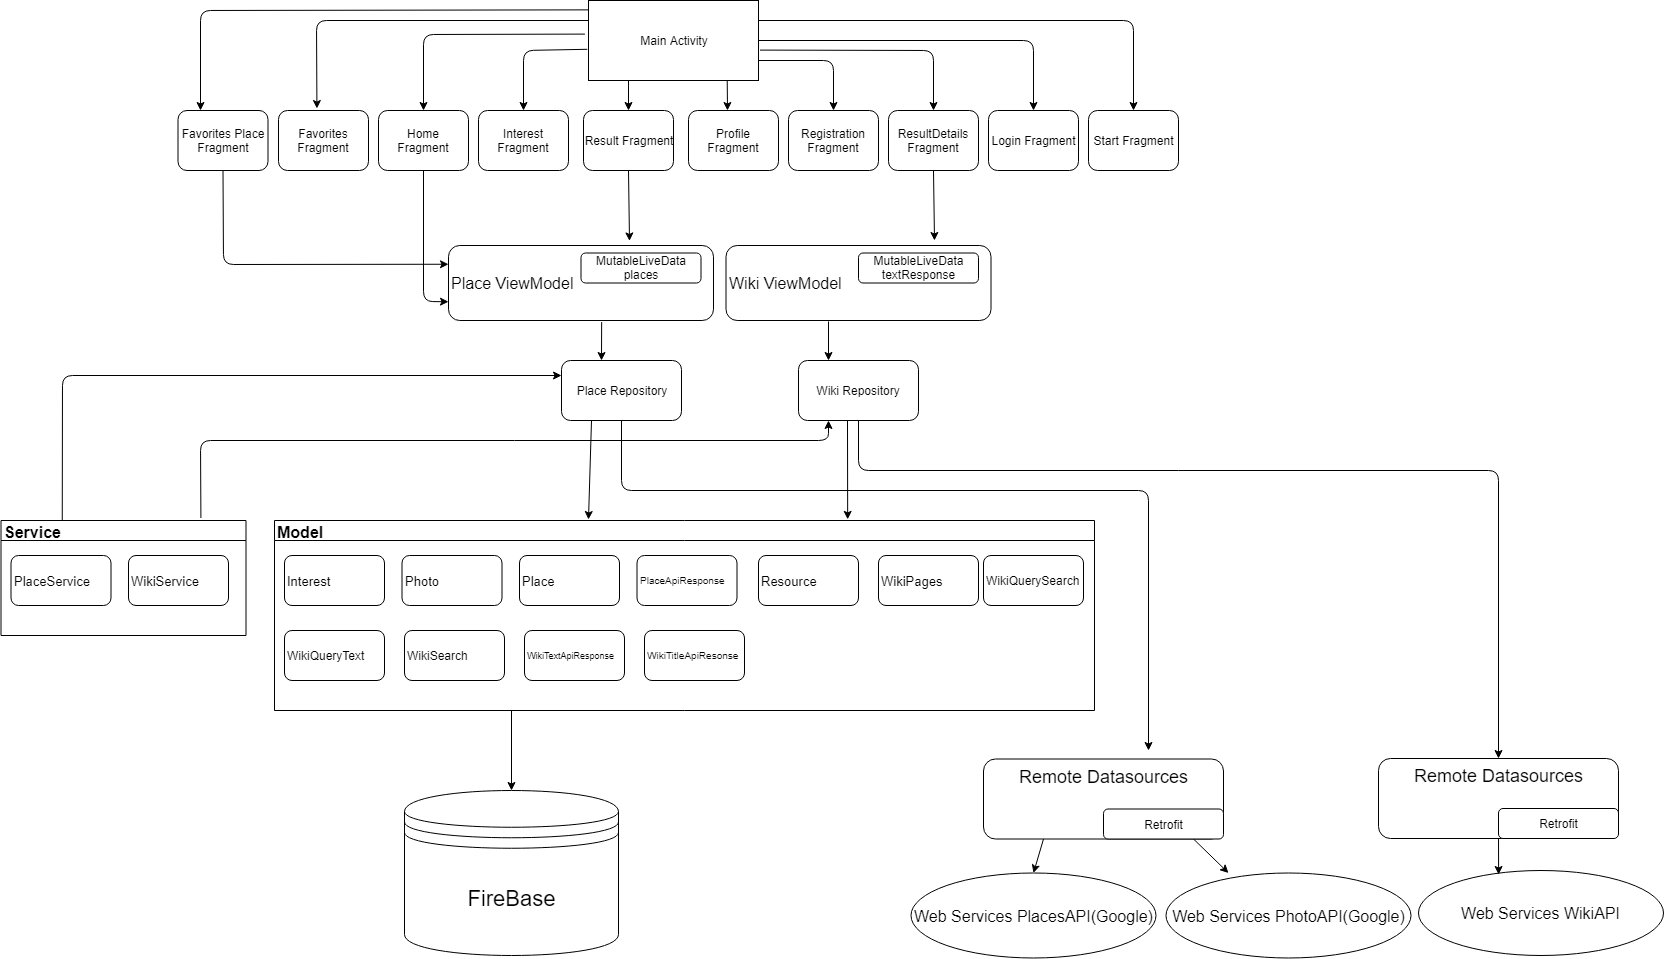

The diagram above was exported from draw.io. Its source (the exported page's mxGraphModel, read from the mxfile embedded in the PNG):
<mxGraphModel dx="1851" dy="595" grid="1" gridSize="10" guides="1" tooltips="1" connect="1" arrows="1" fold="1" page="1" pageScale="1" pageWidth="827" pageHeight="1169" math="0" shadow="0">
  <root>
    <mxCell id="0" />
    <mxCell id="1" parent="0" />
    <mxCell id="VE-OL6Hv4lBCfMk_6rgG-1" value="Main Activity" style="rounded=0;whiteSpace=wrap;html=1;" parent="1" vertex="1">
      <mxGeometry x="320" y="90" width="170" height="80" as="geometry" />
    </mxCell>
    <mxCell id="VE-OL6Hv4lBCfMk_6rgG-2" value="Favorites Fragment" style="rounded=1;whiteSpace=wrap;html=1;" parent="1" vertex="1">
      <mxGeometry x="10" y="200" width="90" height="60" as="geometry" />
    </mxCell>
    <mxCell id="VE-OL6Hv4lBCfMk_6rgG-5" value="Home Fragment" style="rounded=1;whiteSpace=wrap;html=1;" parent="1" vertex="1">
      <mxGeometry x="110" y="200" width="90" height="60" as="geometry" />
    </mxCell>
    <mxCell id="VE-OL6Hv4lBCfMk_6rgG-6" value="Interest Fragment" style="rounded=1;whiteSpace=wrap;html=1;" parent="1" vertex="1">
      <mxGeometry x="210" y="200" width="90" height="60" as="geometry" />
    </mxCell>
    <mxCell id="VE-OL6Hv4lBCfMk_6rgG-7" value="Login Fragment" style="rounded=1;whiteSpace=wrap;html=1;" parent="1" vertex="1">
      <mxGeometry x="720" y="200" width="90" height="60" as="geometry" />
    </mxCell>
    <mxCell id="VE-OL6Hv4lBCfMk_6rgG-8" value="Profile Fragment" style="rounded=1;whiteSpace=wrap;html=1;" parent="1" vertex="1">
      <mxGeometry x="420" y="200" width="90" height="60" as="geometry" />
    </mxCell>
    <mxCell id="VE-OL6Hv4lBCfMk_6rgG-9" value="Registration Fragment" style="rounded=1;whiteSpace=wrap;html=1;" parent="1" vertex="1">
      <mxGeometry x="520" y="200" width="90" height="60" as="geometry" />
    </mxCell>
    <mxCell id="VE-OL6Hv4lBCfMk_6rgG-10" value="ResultDetails Fragment" style="rounded=1;whiteSpace=wrap;html=1;" parent="1" vertex="1">
      <mxGeometry x="620" y="200" width="90" height="60" as="geometry" />
    </mxCell>
    <mxCell id="VE-OL6Hv4lBCfMk_6rgG-11" value="Result&amp;nbsp;Fragment" style="rounded=1;whiteSpace=wrap;html=1;" parent="1" vertex="1">
      <mxGeometry x="315" y="200" width="90" height="60" as="geometry" />
    </mxCell>
    <mxCell id="VE-OL6Hv4lBCfMk_6rgG-12" value="Start Fragment" style="rounded=1;whiteSpace=wrap;html=1;" parent="1" vertex="1">
      <mxGeometry x="820" y="200" width="90" height="60" as="geometry" />
    </mxCell>
    <mxCell id="VE-OL6Hv4lBCfMk_6rgG-13" value="Place ViewModel" style="rounded=1;whiteSpace=wrap;html=1;align=left;verticalAlign=middle;fontSize=16;" parent="1" vertex="1">
      <mxGeometry x="180" y="335" width="265" height="75" as="geometry" />
    </mxCell>
    <mxCell id="VE-OL6Hv4lBCfMk_6rgG-15" value="Place Repository" style="rounded=1;whiteSpace=wrap;html=1;" parent="1" vertex="1">
      <mxGeometry x="293" y="450" width="120" height="60" as="geometry" />
    </mxCell>
    <mxCell id="VE-OL6Hv4lBCfMk_6rgG-16" value="Wiki Repository" style="rounded=1;whiteSpace=wrap;html=1;" parent="1" vertex="1">
      <mxGeometry x="530" y="450" width="120" height="60" as="geometry" />
    </mxCell>
    <mxCell id="VE-OL6Hv4lBCfMk_6rgG-17" value="" style="endArrow=classic;html=1;exitX=0;exitY=0.25;exitDx=0;exitDy=0;entryX=0.427;entryY=-0.033;entryDx=0;entryDy=0;entryPerimeter=0;" parent="1" source="VE-OL6Hv4lBCfMk_6rgG-1" target="VE-OL6Hv4lBCfMk_6rgG-2" edge="1">
      <mxGeometry width="50" height="50" relative="1" as="geometry">
        <mxPoint x="10" y="570" as="sourcePoint" />
        <mxPoint x="60" y="520" as="targetPoint" />
        <Array as="points">
          <mxPoint x="48" y="110" />
        </Array>
      </mxGeometry>
    </mxCell>
    <mxCell id="VE-OL6Hv4lBCfMk_6rgG-18" value="" style="endArrow=classic;html=1;entryX=0.5;entryY=0;entryDx=0;entryDy=0;exitX=-0.021;exitY=0.42;exitDx=0;exitDy=0;exitPerimeter=0;" parent="1" source="VE-OL6Hv4lBCfMk_6rgG-1" target="VE-OL6Hv4lBCfMk_6rgG-5" edge="1">
      <mxGeometry width="50" height="50" relative="1" as="geometry">
        <mxPoint x="10" y="570" as="sourcePoint" />
        <mxPoint x="60" y="520" as="targetPoint" />
        <Array as="points">
          <mxPoint x="155" y="124" />
        </Array>
      </mxGeometry>
    </mxCell>
    <mxCell id="VE-OL6Hv4lBCfMk_6rgG-19" value="" style="endArrow=classic;html=1;entryX=0.5;entryY=0;entryDx=0;entryDy=0;exitX=-0.007;exitY=0.61;exitDx=0;exitDy=0;exitPerimeter=0;" parent="1" source="VE-OL6Hv4lBCfMk_6rgG-1" target="VE-OL6Hv4lBCfMk_6rgG-6" edge="1">
      <mxGeometry width="50" height="50" relative="1" as="geometry">
        <mxPoint x="10" y="570" as="sourcePoint" />
        <mxPoint x="60" y="520" as="targetPoint" />
        <Array as="points">
          <mxPoint x="255" y="140" />
        </Array>
      </mxGeometry>
    </mxCell>
    <mxCell id="VE-OL6Hv4lBCfMk_6rgG-21" value="" style="endArrow=classic;html=1;exitX=0.816;exitY=1;exitDx=0;exitDy=0;exitPerimeter=0;" parent="1" source="VE-OL6Hv4lBCfMk_6rgG-1" edge="1">
      <mxGeometry width="50" height="50" relative="1" as="geometry">
        <mxPoint x="10" y="570" as="sourcePoint" />
        <mxPoint x="459" y="200" as="targetPoint" />
      </mxGeometry>
    </mxCell>
    <mxCell id="VE-OL6Hv4lBCfMk_6rgG-22" value="" style="endArrow=classic;html=1;exitX=1;exitY=0.75;exitDx=0;exitDy=0;entryX=0.5;entryY=0;entryDx=0;entryDy=0;" parent="1" source="VE-OL6Hv4lBCfMk_6rgG-1" target="VE-OL6Hv4lBCfMk_6rgG-9" edge="1">
      <mxGeometry width="50" height="50" relative="1" as="geometry">
        <mxPoint x="10" y="570" as="sourcePoint" />
        <mxPoint x="60" y="520" as="targetPoint" />
        <Array as="points">
          <mxPoint x="565" y="150" />
        </Array>
      </mxGeometry>
    </mxCell>
    <mxCell id="VE-OL6Hv4lBCfMk_6rgG-23" value="" style="endArrow=classic;html=1;entryX=0.5;entryY=0;entryDx=0;entryDy=0;exitX=1.009;exitY=0.62;exitDx=0;exitDy=0;exitPerimeter=0;" parent="1" source="VE-OL6Hv4lBCfMk_6rgG-1" target="VE-OL6Hv4lBCfMk_6rgG-10" edge="1">
      <mxGeometry width="50" height="50" relative="1" as="geometry">
        <mxPoint x="10" y="570" as="sourcePoint" />
        <mxPoint x="60" y="520" as="targetPoint" />
        <Array as="points">
          <mxPoint x="665" y="140" />
        </Array>
      </mxGeometry>
    </mxCell>
    <mxCell id="VE-OL6Hv4lBCfMk_6rgG-25" value="" style="endArrow=classic;html=1;exitX=1;exitY=0.25;exitDx=0;exitDy=0;entryX=0.5;entryY=0;entryDx=0;entryDy=0;" parent="1" source="VE-OL6Hv4lBCfMk_6rgG-1" target="VE-OL6Hv4lBCfMk_6rgG-12" edge="1">
      <mxGeometry width="50" height="50" relative="1" as="geometry">
        <mxPoint x="10" y="570" as="sourcePoint" />
        <mxPoint x="60" y="520" as="targetPoint" />
        <Array as="points">
          <mxPoint x="865" y="110" />
        </Array>
      </mxGeometry>
    </mxCell>
    <mxCell id="VE-OL6Hv4lBCfMk_6rgG-26" value="MutableLiveData places" style="rounded=1;whiteSpace=wrap;html=1;" parent="1" vertex="1">
      <mxGeometry x="312.5" y="342.5" width="120" height="30" as="geometry" />
    </mxCell>
    <mxCell id="VE-OL6Hv4lBCfMk_6rgG-27" value="Wiki ViewModel" style="rounded=1;whiteSpace=wrap;html=1;align=left;verticalAlign=middle;fontSize=16;" parent="1" vertex="1">
      <mxGeometry x="457.5" y="335" width="265" height="75" as="geometry" />
    </mxCell>
    <mxCell id="VE-OL6Hv4lBCfMk_6rgG-28" value="MutableLiveData&lt;br&gt;textResponse" style="rounded=1;whiteSpace=wrap;html=1;" parent="1" vertex="1">
      <mxGeometry x="590" y="342.5" width="120" height="30" as="geometry" />
    </mxCell>
    <mxCell id="VE-OL6Hv4lBCfMk_6rgG-29" value="" style="endArrow=classic;html=1;fontSize=16;exitX=0.578;exitY=1.021;exitDx=0;exitDy=0;exitPerimeter=0;" parent="1" source="VE-OL6Hv4lBCfMk_6rgG-13" edge="1">
      <mxGeometry width="50" height="50" relative="1" as="geometry">
        <mxPoint x="10" y="570" as="sourcePoint" />
        <mxPoint x="333" y="450" as="targetPoint" />
      </mxGeometry>
    </mxCell>
    <mxCell id="VE-OL6Hv4lBCfMk_6rgG-30" value="" style="endArrow=classic;html=1;fontSize=16;" parent="1" edge="1">
      <mxGeometry width="50" height="50" relative="1" as="geometry">
        <mxPoint x="560" y="411" as="sourcePoint" />
        <mxPoint x="560" y="450" as="targetPoint" />
      </mxGeometry>
    </mxCell>
    <mxCell id="VE-OL6Hv4lBCfMk_6rgG-38" value="Model" style="swimlane;html=1;startSize=20;horizontal=1;containerType=tree;fontSize=16;align=left;" parent="1" vertex="1">
      <mxGeometry x="6" y="610" width="820" height="190" as="geometry" />
    </mxCell>
    <mxCell id="VE-OL6Hv4lBCfMk_6rgG-34" value="PlaceApiResponse" style="rounded=1;whiteSpace=wrap;html=1;fontSize=10;align=left;" parent="VE-OL6Hv4lBCfMk_6rgG-38" vertex="1">
      <mxGeometry x="362.5" y="35" width="100" height="50" as="geometry" />
    </mxCell>
    <mxCell id="VE-OL6Hv4lBCfMk_6rgG-33" value="Place" style="rounded=1;whiteSpace=wrap;html=1;fontSize=13;align=left;" parent="VE-OL6Hv4lBCfMk_6rgG-38" vertex="1">
      <mxGeometry x="245" y="35" width="100" height="50" as="geometry" />
    </mxCell>
    <mxCell id="VE-OL6Hv4lBCfMk_6rgG-32" value="Photo" style="rounded=1;whiteSpace=wrap;html=1;fontSize=13;align=left;" parent="VE-OL6Hv4lBCfMk_6rgG-38" vertex="1">
      <mxGeometry x="127.5" y="35" width="100" height="50" as="geometry" />
    </mxCell>
    <mxCell id="VE-OL6Hv4lBCfMk_6rgG-31" value="Interest" style="rounded=1;whiteSpace=wrap;html=1;fontSize=13;align=left;" parent="VE-OL6Hv4lBCfMk_6rgG-38" vertex="1">
      <mxGeometry x="10" y="35" width="100" height="50" as="geometry" />
    </mxCell>
    <mxCell id="VE-OL6Hv4lBCfMk_6rgG-41" value="WikiQueryText" style="rounded=1;whiteSpace=wrap;html=1;fontSize=12;align=left;" parent="VE-OL6Hv4lBCfMk_6rgG-38" vertex="1">
      <mxGeometry x="10" y="110" width="100" height="50" as="geometry" />
    </mxCell>
    <mxCell id="VE-OL6Hv4lBCfMk_6rgG-42" value="WikiSearch" style="rounded=1;whiteSpace=wrap;html=1;fontSize=12;align=left;" parent="VE-OL6Hv4lBCfMk_6rgG-38" vertex="1">
      <mxGeometry x="130" y="110" width="100" height="50" as="geometry" />
    </mxCell>
    <mxCell id="VE-OL6Hv4lBCfMk_6rgG-43" value="WikiTextApiResponse" style="rounded=1;whiteSpace=wrap;html=1;fontSize=9;align=left;" parent="VE-OL6Hv4lBCfMk_6rgG-38" vertex="1">
      <mxGeometry x="250" y="110" width="100" height="50" as="geometry" />
    </mxCell>
    <mxCell id="VE-OL6Hv4lBCfMk_6rgG-44" value="WikiTitleApiResonse" style="rounded=1;whiteSpace=wrap;html=1;fontSize=10;align=left;" parent="VE-OL6Hv4lBCfMk_6rgG-38" vertex="1">
      <mxGeometry x="370" y="110" width="100" height="50" as="geometry" />
    </mxCell>
    <mxCell id="VE-OL6Hv4lBCfMk_6rgG-35" value="Resource" style="rounded=1;whiteSpace=wrap;html=1;fontSize=13;align=left;" parent="VE-OL6Hv4lBCfMk_6rgG-38" vertex="1">
      <mxGeometry x="484" y="35" width="100" height="50" as="geometry" />
    </mxCell>
    <mxCell id="VE-OL6Hv4lBCfMk_6rgG-36" value="WikiPages" style="rounded=1;whiteSpace=wrap;html=1;fontSize=13;align=left;" parent="VE-OL6Hv4lBCfMk_6rgG-38" vertex="1">
      <mxGeometry x="604" y="35" width="100" height="50" as="geometry" />
    </mxCell>
    <mxCell id="VE-OL6Hv4lBCfMk_6rgG-37" value="WikiQuerySearch" style="rounded=1;whiteSpace=wrap;html=1;fontSize=12;align=left;" parent="VE-OL6Hv4lBCfMk_6rgG-38" vertex="1">
      <mxGeometry x="709" y="35" width="100" height="50" as="geometry" />
    </mxCell>
    <mxCell id="VE-OL6Hv4lBCfMk_6rgG-45" value="" style="endArrow=classic;html=1;fontSize=13;exitX=0.25;exitY=1;exitDx=0;exitDy=0;" parent="1" source="VE-OL6Hv4lBCfMk_6rgG-15" edge="1">
      <mxGeometry width="50" height="50" relative="1" as="geometry">
        <mxPoint x="330" y="520" as="sourcePoint" />
        <mxPoint x="320" y="609" as="targetPoint" />
      </mxGeometry>
    </mxCell>
    <mxCell id="VE-OL6Hv4lBCfMk_6rgG-46" value="" style="endArrow=classic;html=1;fontSize=13;entryX=0.699;entryY=-0.006;entryDx=0;entryDy=0;entryPerimeter=0;" parent="1" target="VE-OL6Hv4lBCfMk_6rgG-38" edge="1">
      <mxGeometry width="50" height="50" relative="1" as="geometry">
        <mxPoint x="579" y="510" as="sourcePoint" />
        <mxPoint x="60" y="820" as="targetPoint" />
      </mxGeometry>
    </mxCell>
    <mxCell id="VE-OL6Hv4lBCfMk_6rgG-53" value="Web Services PlacesAPI(Google)" style="ellipse;whiteSpace=wrap;html=1;fontSize=16;align=center;" parent="1" vertex="1">
      <mxGeometry x="642.5" y="962.5" width="245" height="85" as="geometry" />
    </mxCell>
    <mxCell id="VE-OL6Hv4lBCfMk_6rgG-56" value="Web Services WikiAPI" style="ellipse;whiteSpace=wrap;html=1;fontSize=16;align=center;" parent="1" vertex="1">
      <mxGeometry x="1150" y="960" width="245" height="85" as="geometry" />
    </mxCell>
    <mxCell id="VE-OL6Hv4lBCfMk_6rgG-59" value="" style="endArrow=classic;html=1;fontSize=22;exitX=0.5;exitY=1;exitDx=0;exitDy=0;" parent="1" source="VE-OL6Hv4lBCfMk_6rgG-15" edge="1">
      <mxGeometry width="50" height="50" relative="1" as="geometry">
        <mxPoint x="950" y="630" as="sourcePoint" />
        <mxPoint x="880" y="840" as="targetPoint" />
        <Array as="points">
          <mxPoint x="353" y="580" />
          <mxPoint x="880" y="580" />
        </Array>
      </mxGeometry>
    </mxCell>
    <mxCell id="VE-OL6Hv4lBCfMk_6rgG-60" value="" style="endArrow=classic;html=1;fontSize=22;entryX=0.5;entryY=0;entryDx=0;entryDy=0;exitX=0.5;exitY=1;exitDx=0;exitDy=0;" parent="1" source="VE-OL6Hv4lBCfMk_6rgG-16" target="VE-OL6Hv4lBCfMk_6rgG-78" edge="1">
      <mxGeometry width="50" height="50" relative="1" as="geometry">
        <mxPoint x="1270" y="660" as="sourcePoint" />
        <mxPoint x="1450" y="890" as="targetPoint" />
        <Array as="points">
          <mxPoint x="590" y="560" />
          <mxPoint x="1230" y="560" />
        </Array>
      </mxGeometry>
    </mxCell>
    <mxCell id="VE-OL6Hv4lBCfMk_6rgG-62" value="" style="endArrow=classic;html=1;fontSize=22;entryX=0.327;entryY=0.047;entryDx=0;entryDy=0;exitX=0;exitY=0.75;exitDx=0;exitDy=0;entryPerimeter=0;" parent="1" source="VE-OL6Hv4lBCfMk_6rgG-79" target="VE-OL6Hv4lBCfMk_6rgG-56" edge="1">
      <mxGeometry width="50" height="50" relative="1" as="geometry">
        <mxPoint x="1464.4" y="1020" as="sourcePoint" />
        <mxPoint x="270" y="1230" as="targetPoint" />
      </mxGeometry>
    </mxCell>
    <mxCell id="VE-OL6Hv4lBCfMk_6rgG-64" value="" style="endArrow=classic;html=1;fontSize=22;entryX=0.5;entryY=0;entryDx=0;entryDy=0;exitX=0.25;exitY=1;exitDx=0;exitDy=0;" parent="1" source="VE-OL6Hv4lBCfMk_6rgG-48" target="VE-OL6Hv4lBCfMk_6rgG-53" edge="1">
      <mxGeometry width="50" height="50" relative="1" as="geometry">
        <mxPoint x="876" y="970" as="sourcePoint" />
        <mxPoint x="270" y="1230" as="targetPoint" />
      </mxGeometry>
    </mxCell>
    <mxCell id="VE-OL6Hv4lBCfMk_6rgG-65" value="Service" style="swimlane;html=1;startSize=20;horizontal=1;containerType=tree;fontSize=16;align=left;" parent="1" vertex="1">
      <mxGeometry x="-267.5" y="610" width="245" height="115" as="geometry" />
    </mxCell>
    <mxCell id="VE-OL6Hv4lBCfMk_6rgG-68" value="WikiService" style="rounded=1;whiteSpace=wrap;html=1;fontSize=13;align=left;" parent="VE-OL6Hv4lBCfMk_6rgG-65" vertex="1">
      <mxGeometry x="127.5" y="35" width="100" height="50" as="geometry" />
    </mxCell>
    <mxCell id="VE-OL6Hv4lBCfMk_6rgG-69" value="PlaceService" style="rounded=1;whiteSpace=wrap;html=1;fontSize=13;align=left;" parent="VE-OL6Hv4lBCfMk_6rgG-65" vertex="1">
      <mxGeometry x="10" y="35" width="100" height="50" as="geometry" />
    </mxCell>
    <mxCell id="VE-OL6Hv4lBCfMk_6rgG-77" value="FireBase" style="shape=datastore;whiteSpace=wrap;html=1;fontSize=22;align=center;" parent="1" vertex="1">
      <mxGeometry x="136" y="880" width="214" height="165" as="geometry" />
    </mxCell>
    <mxCell id="VE-OL6Hv4lBCfMk_6rgG-82" value="" style="endArrow=classic;html=1;fontSize=16;entryX=0.5;entryY=0;entryDx=0;entryDy=0;" parent="1" target="VE-OL6Hv4lBCfMk_6rgG-77" edge="1">
      <mxGeometry width="50" height="50" relative="1" as="geometry">
        <mxPoint x="243" y="800" as="sourcePoint" />
        <mxPoint x="60" y="1270" as="targetPoint" />
      </mxGeometry>
    </mxCell>
    <mxCell id="FN-A_pexucasYs-1M2C0-2" value="" style="endArrow=classic;html=1;exitX=0.5;exitY=1;exitDx=0;exitDy=0;entryX=0.683;entryY=-0.061;entryDx=0;entryDy=0;entryPerimeter=0;" parent="1" source="VE-OL6Hv4lBCfMk_6rgG-11" target="VE-OL6Hv4lBCfMk_6rgG-13" edge="1">
      <mxGeometry width="50" height="50" relative="1" as="geometry">
        <mxPoint x="-390" y="1250" as="sourcePoint" />
        <mxPoint x="-340" y="1200" as="targetPoint" />
      </mxGeometry>
    </mxCell>
    <mxCell id="FN-A_pexucasYs-1M2C0-3" value="" style="endArrow=classic;html=1;entryX=0.5;entryY=0;entryDx=0;entryDy=0;exitX=1;exitY=0.5;exitDx=0;exitDy=0;" parent="1" source="VE-OL6Hv4lBCfMk_6rgG-1" target="VE-OL6Hv4lBCfMk_6rgG-7" edge="1">
      <mxGeometry width="50" height="50" relative="1" as="geometry">
        <mxPoint x="501.52999999999975" y="149.5999999999999" as="sourcePoint" />
        <mxPoint x="675" y="210" as="targetPoint" />
        <Array as="points">
          <mxPoint x="765" y="130" />
        </Array>
      </mxGeometry>
    </mxCell>
    <mxCell id="FN-A_pexucasYs-1M2C0-4" value="" style="endArrow=classic;html=1;" parent="1" edge="1">
      <mxGeometry width="50" height="50" relative="1" as="geometry">
        <mxPoint x="360" y="170" as="sourcePoint" />
        <mxPoint x="360" y="200" as="targetPoint" />
      </mxGeometry>
    </mxCell>
    <mxCell id="FN-A_pexucasYs-1M2C0-6" value="" style="endArrow=classic;html=1;exitX=0.5;exitY=1;exitDx=0;exitDy=0;entryX=0;entryY=0.75;entryDx=0;entryDy=0;" parent="1" source="VE-OL6Hv4lBCfMk_6rgG-5" target="VE-OL6Hv4lBCfMk_6rgG-13" edge="1">
      <mxGeometry width="50" height="50" relative="1" as="geometry">
        <mxPoint x="65" y="270" as="sourcePoint" />
        <mxPoint x="65" y="370" as="targetPoint" />
        <Array as="points">
          <mxPoint x="155" y="391" />
        </Array>
      </mxGeometry>
    </mxCell>
    <mxCell id="FN-A_pexucasYs-1M2C0-10" value="" style="endArrow=classic;html=1;exitX=0.5;exitY=1;exitDx=0;exitDy=0;" parent="1" source="VE-OL6Hv4lBCfMk_6rgG-10" edge="1">
      <mxGeometry width="50" height="50" relative="1" as="geometry">
        <mxPoint x="575" y="270" as="sourcePoint" />
        <mxPoint x="666" y="330" as="targetPoint" />
      </mxGeometry>
    </mxCell>
    <mxCell id="FN-A_pexucasYs-1M2C0-13" value="" style="endArrow=classic;html=1;entryX=0;entryY=0.25;entryDx=0;entryDy=0;exitX=0.25;exitY=0;exitDx=0;exitDy=0;" parent="1" source="VE-OL6Hv4lBCfMk_6rgG-65" target="VE-OL6Hv4lBCfMk_6rgG-15" edge="1">
      <mxGeometry width="50" height="50" relative="1" as="geometry">
        <mxPoint x="-390" y="1250" as="sourcePoint" />
        <mxPoint x="-340" y="1200" as="targetPoint" />
        <Array as="points">
          <mxPoint x="-206" y="465" />
        </Array>
      </mxGeometry>
    </mxCell>
    <mxCell id="FN-A_pexucasYs-1M2C0-14" value="" style="endArrow=classic;html=1;entryX=0.25;entryY=1;entryDx=0;entryDy=0;exitX=0.816;exitY=-0.022;exitDx=0;exitDy=0;exitPerimeter=0;" parent="1" source="VE-OL6Hv4lBCfMk_6rgG-65" target="VE-OL6Hv4lBCfMk_6rgG-16" edge="1">
      <mxGeometry width="50" height="50" relative="1" as="geometry">
        <mxPoint x="-318.75" y="622.5" as="sourcePoint" />
        <mxPoint x="303" y="475" as="targetPoint" />
        <Array as="points">
          <mxPoint x="-68" y="530" />
          <mxPoint x="560" y="530" />
        </Array>
      </mxGeometry>
    </mxCell>
    <mxCell id="FN-A_pexucasYs-1M2C0-16" value="Favorites Place Fragment" style="rounded=1;whiteSpace=wrap;html=1;" parent="1" vertex="1">
      <mxGeometry x="-90.5" y="200" width="90" height="60" as="geometry" />
    </mxCell>
    <mxCell id="FN-A_pexucasYs-1M2C0-17" value="" style="endArrow=classic;html=1;exitX=0.002;exitY=0.117;exitDx=0;exitDy=0;entryX=0.25;entryY=0;entryDx=0;entryDy=0;exitPerimeter=0;" parent="1" source="VE-OL6Hv4lBCfMk_6rgG-1" target="FN-A_pexucasYs-1M2C0-16" edge="1">
      <mxGeometry width="50" height="50" relative="1" as="geometry">
        <mxPoint x="330" y="120" as="sourcePoint" />
        <mxPoint x="58.43000000000029" y="208.01999999999998" as="targetPoint" />
        <Array as="points">
          <mxPoint x="-68" y="100" />
        </Array>
      </mxGeometry>
    </mxCell>
    <mxCell id="FN-A_pexucasYs-1M2C0-18" value="" style="endArrow=classic;html=1;entryX=0;entryY=0.25;entryDx=0;entryDy=0;exitX=0.5;exitY=1;exitDx=0;exitDy=0;" parent="1" source="FN-A_pexucasYs-1M2C0-16" target="VE-OL6Hv4lBCfMk_6rgG-13" edge="1">
      <mxGeometry width="50" height="50" relative="1" as="geometry">
        <mxPoint x="-360" y="1250" as="sourcePoint" />
        <mxPoint x="-310" y="1200" as="targetPoint" />
        <Array as="points">
          <mxPoint x="-45" y="354" />
        </Array>
      </mxGeometry>
    </mxCell>
    <mxCell id="FN-A_pexucasYs-1M2C0-19" value="Web Services PhotoAPI(Google)" style="ellipse;whiteSpace=wrap;html=1;fontSize=16;align=center;" parent="1" vertex="1">
      <mxGeometry x="897.5" y="962.5" width="245" height="85" as="geometry" />
    </mxCell>
    <mxCell id="FN-A_pexucasYs-1M2C0-25" value="" style="endArrow=classic;html=1;entryX=0.255;entryY=0;entryDx=0;entryDy=0;exitX=0.75;exitY=1;exitDx=0;exitDy=0;entryPerimeter=0;" parent="1" source="VE-OL6Hv4lBCfMk_6rgG-49" target="FN-A_pexucasYs-1M2C0-19" edge="1">
      <mxGeometry width="50" height="50" relative="1" as="geometry">
        <mxPoint x="-390" y="1240" as="sourcePoint" />
        <mxPoint x="-340" y="1190" as="targetPoint" />
      </mxGeometry>
    </mxCell>
    <mxCell id="FN-A_pexucasYs-1M2C0-30" value="" style="group" parent="1" vertex="1" connectable="0">
      <mxGeometry x="1110" y="848" width="240" height="80" as="geometry" />
    </mxCell>
    <mxCell id="VE-OL6Hv4lBCfMk_6rgG-78" value="Remote Datasources" style="rounded=1;whiteSpace=wrap;html=1;fontSize=18;verticalAlign=top;" parent="FN-A_pexucasYs-1M2C0-30" vertex="1">
      <mxGeometry width="240" height="80" as="geometry" />
    </mxCell>
    <mxCell id="VE-OL6Hv4lBCfMk_6rgG-79" value="Retrofit" style="rounded=1;whiteSpace=wrap;html=1;" parent="FN-A_pexucasYs-1M2C0-30" vertex="1">
      <mxGeometry x="120" y="50" width="120" height="30" as="geometry" />
    </mxCell>
    <mxCell id="FN-A_pexucasYs-1M2C0-31" value="" style="group" parent="1" vertex="1" connectable="0">
      <mxGeometry x="715" y="848.5" width="240" height="80" as="geometry" />
    </mxCell>
    <mxCell id="VE-OL6Hv4lBCfMk_6rgG-48" value="Remote Datasources" style="rounded=1;whiteSpace=wrap;html=1;fontSize=18;verticalAlign=top;" parent="FN-A_pexucasYs-1M2C0-31" vertex="1">
      <mxGeometry width="240" height="80" as="geometry" />
    </mxCell>
    <mxCell id="VE-OL6Hv4lBCfMk_6rgG-49" value="Retrofit" style="rounded=1;whiteSpace=wrap;html=1;" parent="FN-A_pexucasYs-1M2C0-31" vertex="1">
      <mxGeometry x="120" y="50" width="120" height="30" as="geometry" />
    </mxCell>
  </root>
</mxGraphModel>